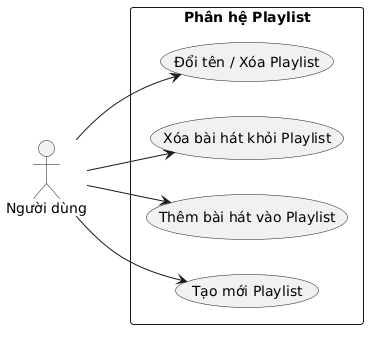

The diagram above was rendered by PlantUML. Its source (embedded in the PNG):
@startuml
left to right direction
skinparam defaultFontName Arial
actor "Người dùng" as User
rectangle "Phân hệ Playlist" {
    usecase "Tạo mới Playlist" as UC_Create
    usecase "Thêm bài hát vào Playlist" as UC_Add
    usecase "Xóa bài hát khỏi Playlist" as UC_Remove
    usecase "Đổi tên / Xóa Playlist" as UC_Manage
}
User --> UC_Create
User --> UC_Add
User --> UC_Remove
User --> UC_Manage
@enduml